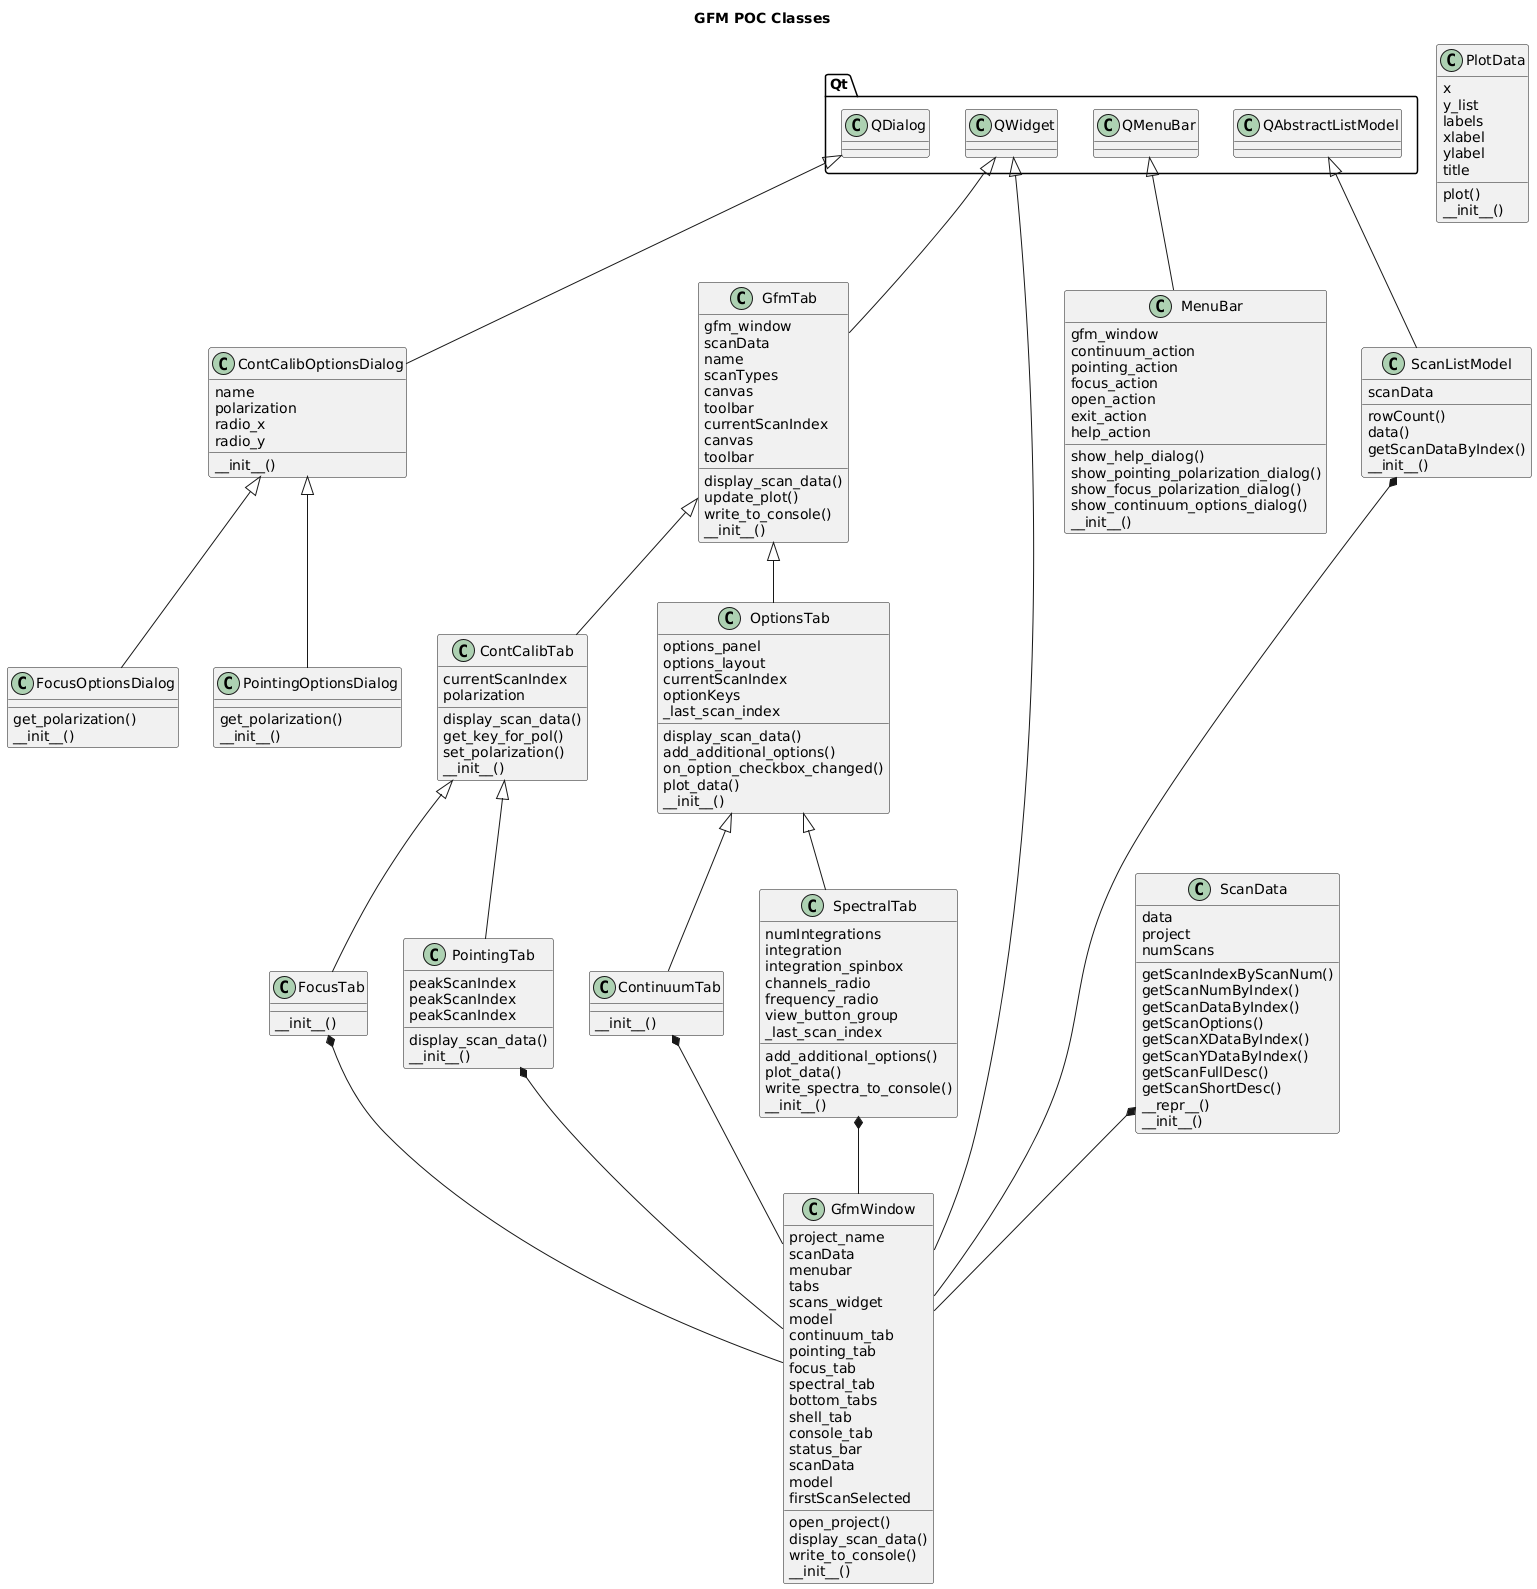

The diagram above was rendered by PlantUML. Its source (embedded in the PNG):
@startuml
title GFM POC Classes

class ContCalibOptionsDialog {
        name
    polarization
    radio_x
    radio_y
    __init__()
}
Qt.QDialog <|-- ContCalibOptionsDialog

class ContCalibTab {
    display_scan_data()
    get_key_for_pol()
    set_polarization()
        currentScanIndex
    polarization
    __init__()
}
GfmTab <|-- ContCalibTab

class ContinuumTab {
        __init__()
}
OptionsTab <|-- ContinuumTab

class FocusOptionsDialog {
    get_polarization()
        __init__()
}
ContCalibOptionsDialog <|-- FocusOptionsDialog

class FocusTab {
        __init__()
}
ContCalibTab <|-- FocusTab

class GfmTab {
    display_scan_data()
    update_plot()
    write_to_console()
        gfm_window
    scanData
    name
    scanTypes
    canvas
    toolbar
    currentScanIndex
    canvas
    toolbar
    __init__()
}
Qt.QWidget <|-- GfmTab

class GfmWindow {
    open_project()
    display_scan_data()
    write_to_console()
        project_name
    scanData
    menubar
    tabs
    scans_widget
    model
    continuum_tab
    pointing_tab
    focus_tab
    spectral_tab
    bottom_tabs
    shell_tab
    console_tab
    status_bar
    scanData
    model
    firstScanSelected
    __init__()
}
Qt.QWidget <|-- GfmWindow

class MenuBar {
    show_help_dialog()
    show_pointing_polarization_dialog()
    show_focus_polarization_dialog()
    show_continuum_options_dialog()
        gfm_window
    continuum_action
    pointing_action
    focus_action
    open_action
    exit_action
    help_action
    __init__()
}
Qt.QMenuBar <|-- MenuBar

class OptionsTab {
    display_scan_data()
    add_additional_options()
    on_option_checkbox_changed()
    plot_data()
        options_panel
    options_layout
    currentScanIndex
    optionKeys
    _last_scan_index
    __init__()
}
GfmTab <|-- OptionsTab

class PlotData {
    plot()
        x
    y_list
    labels
    xlabel
    ylabel
    title
    __init__()
}

class PointingOptionsDialog {
    get_polarization()
        __init__()
}
ContCalibOptionsDialog <|-- PointingOptionsDialog

class PointingTab {
    display_scan_data()
        peakScanIndex
    peakScanIndex
    peakScanIndex
    __init__()
}
ContCalibTab <|-- PointingTab

class ScanData {
    getScanIndexByScanNum()
    getScanNumByIndex()
    getScanDataByIndex()
    getScanOptions()
    getScanXDataByIndex()
    getScanYDataByIndex()
    getScanFullDesc()
    getScanShortDesc()
    __repr__()
        data
    project
    numScans
    __init__()
}

class ScanListModel {
    rowCount()
    data()
    getScanDataByIndex()
        scanData
    __init__()
}
Qt.QAbstractListModel <|-- ScanListModel

class SpectralTab {
    add_additional_options()
    plot_data()
    write_spectra_to_console()
        numIntegrations
    integration
    integration_spinbox
    channels_radio
    frequency_radio
    view_button_group
    _last_scan_index
    __init__()
}
OptionsTab <|-- SpectralTab

ContinuumTab *-- GfmWindow
PointingTab *-- GfmWindow
FocusTab *-- GfmWindow
SpectralTab *-- GfmWindow
ScanData *-- GfmWindow
ScanListModel *-- GfmWindow
@enduml